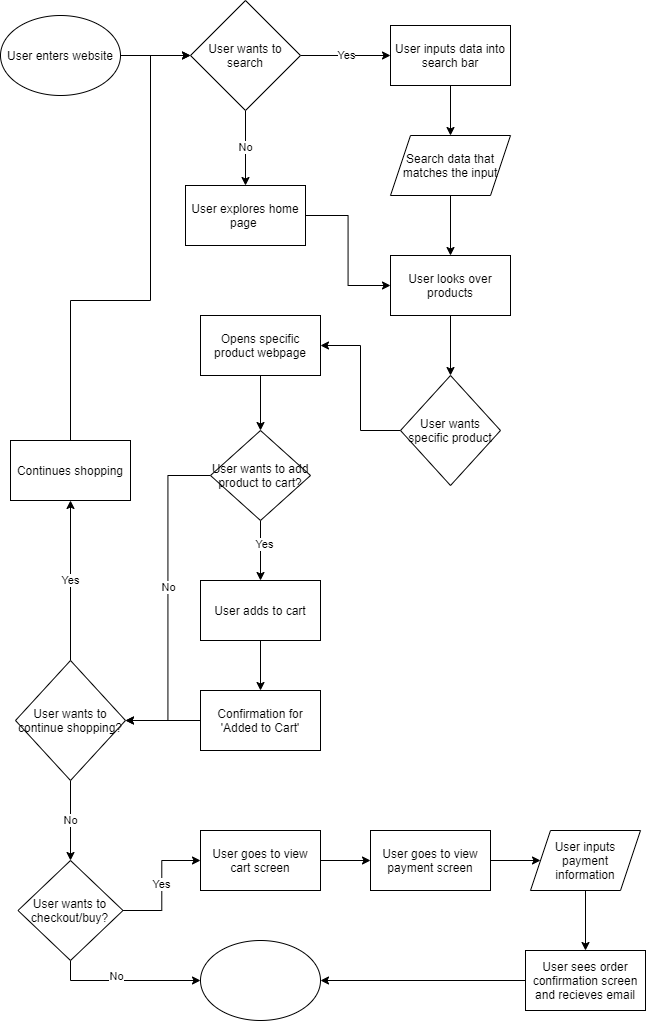

The diagram above was exported from draw.io. Its source (the exported page's mxGraphModel, read from the mxfile embedded in the PNG):
<mxGraphModel dx="1120" dy="1014" grid="1" gridSize="10" guides="1" tooltips="1" connect="1" arrows="1" fold="1" page="1" pageScale="1" pageWidth="850" pageHeight="1100" math="0" shadow="0">
  <root>
    <mxCell id="0" />
    <mxCell id="1" parent="0" />
    <mxCell id="56" style="edgeStyle=orthogonalEdgeStyle;rounded=0;orthogonalLoop=1;jettySize=auto;html=1;exitX=1;exitY=0.5;exitDx=0;exitDy=0;entryX=0;entryY=0.5;entryDx=0;entryDy=0;" parent="1" source="54" target="55" edge="1">
      <mxGeometry relative="1" as="geometry" />
    </mxCell>
    <mxCell id="54" value="User enters website" style="ellipse;whiteSpace=wrap;html=1;" parent="1" vertex="1">
      <mxGeometry x="30" y="35" width="120" height="80" as="geometry" />
    </mxCell>
    <mxCell id="58" value="Yes" style="edgeStyle=orthogonalEdgeStyle;rounded=0;orthogonalLoop=1;jettySize=auto;html=1;exitX=1;exitY=0.5;exitDx=0;exitDy=0;entryX=0;entryY=0.5;entryDx=0;entryDy=0;" parent="1" source="55" target="57" edge="1">
      <mxGeometry relative="1" as="geometry" />
    </mxCell>
    <mxCell id="60" value="No" style="edgeStyle=orthogonalEdgeStyle;rounded=0;orthogonalLoop=1;jettySize=auto;html=1;exitX=0.5;exitY=1;exitDx=0;exitDy=0;entryX=0.5;entryY=0;entryDx=0;entryDy=0;" parent="1" source="55" target="59" edge="1">
      <mxGeometry relative="1" as="geometry" />
    </mxCell>
    <mxCell id="55" value="User wants to search" style="rhombus;whiteSpace=wrap;html=1;" parent="1" vertex="1">
      <mxGeometry x="220" y="20" width="110" height="110" as="geometry" />
    </mxCell>
    <mxCell id="66" style="edgeStyle=orthogonalEdgeStyle;rounded=0;orthogonalLoop=1;jettySize=auto;html=1;exitX=0.5;exitY=1;exitDx=0;exitDy=0;" parent="1" source="57" target="64" edge="1">
      <mxGeometry relative="1" as="geometry" />
    </mxCell>
    <mxCell id="57" value="User inputs data into search bar" style="rounded=0;whiteSpace=wrap;html=1;" parent="1" vertex="1">
      <mxGeometry x="420" y="45" width="120" height="60" as="geometry" />
    </mxCell>
    <mxCell id="62" style="edgeStyle=orthogonalEdgeStyle;rounded=0;orthogonalLoop=1;jettySize=auto;html=1;exitX=1;exitY=0.5;exitDx=0;exitDy=0;entryX=0;entryY=0.5;entryDx=0;entryDy=0;" parent="1" source="59" target="61" edge="1">
      <mxGeometry relative="1" as="geometry" />
    </mxCell>
    <mxCell id="59" value="User explores home page&amp;nbsp;" style="rounded=0;whiteSpace=wrap;html=1;" parent="1" vertex="1">
      <mxGeometry x="215" y="205" width="120" height="60" as="geometry" />
    </mxCell>
    <mxCell id="70" style="edgeStyle=orthogonalEdgeStyle;rounded=0;orthogonalLoop=1;jettySize=auto;html=1;exitX=0.5;exitY=1;exitDx=0;exitDy=0;entryX=0.5;entryY=0;entryDx=0;entryDy=0;" parent="1" source="61" target="69" edge="1">
      <mxGeometry relative="1" as="geometry" />
    </mxCell>
    <mxCell id="61" value="User looks over products" style="rounded=0;whiteSpace=wrap;html=1;" parent="1" vertex="1">
      <mxGeometry x="420" y="275" width="120" height="60" as="geometry" />
    </mxCell>
    <mxCell id="68" value="" style="edgeStyle=orthogonalEdgeStyle;rounded=0;orthogonalLoop=1;jettySize=auto;html=1;" parent="1" source="64" target="61" edge="1">
      <mxGeometry relative="1" as="geometry" />
    </mxCell>
    <mxCell id="64" value="Search data that matches the input" style="shape=parallelogram;perimeter=parallelogramPerimeter;whiteSpace=wrap;html=1;fixedSize=1;" parent="1" vertex="1">
      <mxGeometry x="420" y="155" width="120" height="60" as="geometry" />
    </mxCell>
    <mxCell id="72" value="" style="edgeStyle=orthogonalEdgeStyle;rounded=0;orthogonalLoop=1;jettySize=auto;html=1;" parent="1" source="69" target="71" edge="1">
      <mxGeometry relative="1" as="geometry" />
    </mxCell>
    <mxCell id="69" value="User wants specific product" style="rhombus;whiteSpace=wrap;html=1;" parent="1" vertex="1">
      <mxGeometry x="430" y="395" width="100" height="110" as="geometry" />
    </mxCell>
    <mxCell id="74" style="edgeStyle=orthogonalEdgeStyle;rounded=0;orthogonalLoop=1;jettySize=auto;html=1;exitX=0.5;exitY=1;exitDx=0;exitDy=0;entryX=0.5;entryY=0;entryDx=0;entryDy=0;" parent="1" source="71" target="73" edge="1">
      <mxGeometry relative="1" as="geometry" />
    </mxCell>
    <mxCell id="71" value="Opens specific product webpage" style="whiteSpace=wrap;html=1;" parent="1" vertex="1">
      <mxGeometry x="230" y="335" width="120" height="60" as="geometry" />
    </mxCell>
    <mxCell id="81" value="" style="edgeStyle=orthogonalEdgeStyle;rounded=0;orthogonalLoop=1;jettySize=auto;html=1;" parent="1" source="73" target="80" edge="1">
      <mxGeometry relative="1" as="geometry" />
    </mxCell>
    <mxCell id="82" value="Yes" style="edgeLabel;html=1;align=center;verticalAlign=middle;resizable=0;points=[];" parent="81" vertex="1" connectable="0">
      <mxGeometry x="-0.2574" y="3" relative="1" as="geometry">
        <mxPoint as="offset" />
      </mxGeometry>
    </mxCell>
    <mxCell id="88" style="edgeStyle=orthogonalEdgeStyle;rounded=0;orthogonalLoop=1;jettySize=auto;html=1;exitX=0;exitY=0.5;exitDx=0;exitDy=0;entryX=1;entryY=0.5;entryDx=0;entryDy=0;" parent="1" source="73" target="85" edge="1">
      <mxGeometry relative="1" as="geometry" />
    </mxCell>
    <mxCell id="89" value="No" style="edgeLabel;html=1;align=center;verticalAlign=middle;resizable=0;points=[];" parent="88" vertex="1" connectable="0">
      <mxGeometry x="-0.0754" relative="1" as="geometry">
        <mxPoint y="1" as="offset" />
      </mxGeometry>
    </mxCell>
    <mxCell id="73" value="User wants to add product to cart?" style="rhombus;whiteSpace=wrap;html=1;" parent="1" vertex="1">
      <mxGeometry x="240" y="450" width="100" height="90" as="geometry" />
    </mxCell>
    <mxCell id="77" style="edgeStyle=orthogonalEdgeStyle;rounded=0;orthogonalLoop=1;jettySize=auto;html=1;exitX=0.5;exitY=0;exitDx=0;exitDy=0;entryX=0;entryY=0.5;entryDx=0;entryDy=0;" parent="1" source="75" target="55" edge="1">
      <mxGeometry relative="1" as="geometry">
        <Array as="points">
          <mxPoint x="100" y="320" />
          <mxPoint x="180" y="320" />
          <mxPoint x="180" y="75" />
        </Array>
      </mxGeometry>
    </mxCell>
    <mxCell id="75" value="Continues shopping" style="whiteSpace=wrap;html=1;" parent="1" vertex="1">
      <mxGeometry x="40" y="460" width="120" height="60" as="geometry" />
    </mxCell>
    <mxCell id="84" value="" style="edgeStyle=orthogonalEdgeStyle;rounded=0;orthogonalLoop=1;jettySize=auto;html=1;" parent="1" source="80" target="83" edge="1">
      <mxGeometry relative="1" as="geometry" />
    </mxCell>
    <mxCell id="80" value="User adds to cart" style="whiteSpace=wrap;html=1;" parent="1" vertex="1">
      <mxGeometry x="230" y="600" width="120" height="60" as="geometry" />
    </mxCell>
    <mxCell id="86" value="" style="edgeStyle=orthogonalEdgeStyle;rounded=0;orthogonalLoop=1;jettySize=auto;html=1;" parent="1" source="83" target="85" edge="1">
      <mxGeometry relative="1" as="geometry" />
    </mxCell>
    <mxCell id="83" value="Confirmation for 'Added to Cart'" style="whiteSpace=wrap;html=1;" parent="1" vertex="1">
      <mxGeometry x="230" y="710" width="120" height="60" as="geometry" />
    </mxCell>
    <mxCell id="87" value="Yes" style="edgeStyle=orthogonalEdgeStyle;rounded=0;orthogonalLoop=1;jettySize=auto;html=1;exitX=0.5;exitY=0;exitDx=0;exitDy=0;" parent="1" source="85" target="75" edge="1">
      <mxGeometry relative="1" as="geometry" />
    </mxCell>
    <mxCell id="99" value="No" style="edgeStyle=orthogonalEdgeStyle;rounded=0;orthogonalLoop=1;jettySize=auto;html=1;exitX=0.5;exitY=1;exitDx=0;exitDy=0;entryX=0.5;entryY=0;entryDx=0;entryDy=0;" parent="1" source="85" target="92" edge="1">
      <mxGeometry relative="1" as="geometry" />
    </mxCell>
    <mxCell id="85" value="User wants to continue shopping?" style="rhombus;whiteSpace=wrap;html=1;" parent="1" vertex="1">
      <mxGeometry x="45" y="680" width="110" height="120" as="geometry" />
    </mxCell>
    <mxCell id="96" value="Yes" style="edgeStyle=orthogonalEdgeStyle;rounded=0;orthogonalLoop=1;jettySize=auto;html=1;exitX=1;exitY=0.5;exitDx=0;exitDy=0;entryX=0;entryY=0.5;entryDx=0;entryDy=0;" parent="1" source="92" target="95" edge="1">
      <mxGeometry relative="1" as="geometry" />
    </mxCell>
    <mxCell id="108" style="edgeStyle=orthogonalEdgeStyle;rounded=0;orthogonalLoop=1;jettySize=auto;html=1;exitX=0.5;exitY=1;exitDx=0;exitDy=0;entryX=0;entryY=0.5;entryDx=0;entryDy=0;" edge="1" parent="1" source="92" target="107">
      <mxGeometry relative="1" as="geometry" />
    </mxCell>
    <mxCell id="109" value="No" style="edgeLabel;html=1;align=center;verticalAlign=middle;resizable=0;points=[];" vertex="1" connectable="0" parent="108">
      <mxGeometry x="-0.1238" y="5" relative="1" as="geometry">
        <mxPoint as="offset" />
      </mxGeometry>
    </mxCell>
    <mxCell id="92" value="User wants to checkout/buy?" style="rhombus;whiteSpace=wrap;html=1;" parent="1" vertex="1">
      <mxGeometry x="47.5" y="880" width="105" height="100" as="geometry" />
    </mxCell>
    <mxCell id="101" style="edgeStyle=orthogonalEdgeStyle;rounded=0;orthogonalLoop=1;jettySize=auto;html=1;exitX=1;exitY=0.5;exitDx=0;exitDy=0;entryX=0;entryY=0.5;entryDx=0;entryDy=0;" parent="1" source="95" target="100" edge="1">
      <mxGeometry relative="1" as="geometry" />
    </mxCell>
    <mxCell id="95" value="User goes to view cart screen" style="rounded=0;whiteSpace=wrap;html=1;" parent="1" vertex="1">
      <mxGeometry x="230" y="850" width="120" height="60" as="geometry" />
    </mxCell>
    <mxCell id="103" value="" style="edgeStyle=orthogonalEdgeStyle;rounded=0;orthogonalLoop=1;jettySize=auto;html=1;" parent="1" source="100" target="102" edge="1">
      <mxGeometry relative="1" as="geometry" />
    </mxCell>
    <mxCell id="100" value="User goes to view payment screen" style="rounded=0;whiteSpace=wrap;html=1;" parent="1" vertex="1">
      <mxGeometry x="400" y="850" width="120" height="60" as="geometry" />
    </mxCell>
    <mxCell id="105" value="" style="edgeStyle=orthogonalEdgeStyle;rounded=0;orthogonalLoop=1;jettySize=auto;html=1;" parent="1" source="102" target="104" edge="1">
      <mxGeometry relative="1" as="geometry" />
    </mxCell>
    <mxCell id="102" value="User inputs payment information" style="shape=parallelogram;perimeter=parallelogramPerimeter;whiteSpace=wrap;html=1;fixedSize=1;rounded=0;" parent="1" vertex="1">
      <mxGeometry x="560" y="850" width="110" height="60" as="geometry" />
    </mxCell>
    <mxCell id="106" style="edgeStyle=orthogonalEdgeStyle;rounded=0;orthogonalLoop=1;jettySize=auto;html=1;exitX=0;exitY=0.5;exitDx=0;exitDy=0;entryX=1;entryY=0.5;entryDx=0;entryDy=0;" parent="1" source="104" edge="1">
      <mxGeometry relative="1" as="geometry">
        <mxPoint x="350" y="1000" as="targetPoint" />
      </mxGeometry>
    </mxCell>
    <mxCell id="104" value="User sees order confirmation screen and recieves email" style="whiteSpace=wrap;html=1;rounded=0;" parent="1" vertex="1">
      <mxGeometry x="555" y="970" width="120" height="60" as="geometry" />
    </mxCell>
    <mxCell id="107" value="" style="ellipse;whiteSpace=wrap;html=1;" vertex="1" parent="1">
      <mxGeometry x="230" y="960" width="120" height="80" as="geometry" />
    </mxCell>
  </root>
</mxGraphModel>